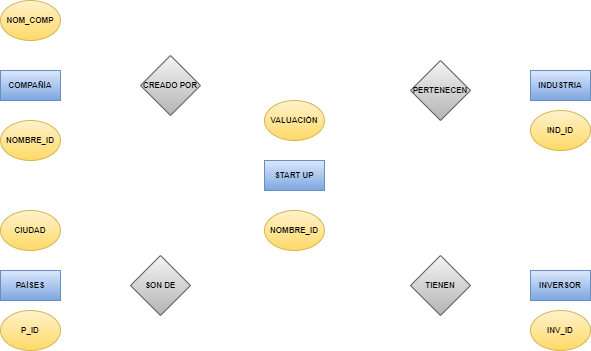

The diagram above was exported from draw.io. Its source (the exported page's mxGraphModel, read from the mxfile embedded in the PNG):
<mxGraphModel dx="868" dy="481" grid="1" gridSize="10" guides="1" tooltips="1" connect="1" arrows="1" fold="1" page="1" pageScale="1" pageWidth="827" pageHeight="1169" math="0" shadow="0">
  <root>
    <mxCell id="0" />
    <mxCell id="1" parent="0" />
    <mxCell id="iJjbu4blNjhLBI-ghCtv-4" value="INVERSOR" style="rounded=0;whiteSpace=wrap;html=1;fontSize=8;fontStyle=1;fillColor=#dae8fc;strokeColor=#6c8ebf;gradientColor=#7ea6e0;fontColor=#000000;" vertex="1" parent="1">
      <mxGeometry x="680" y="320" width="60" height="30" as="geometry" />
    </mxCell>
    <mxCell id="iJjbu4blNjhLBI-ghCtv-6" value="INDUSTRIA" style="rounded=0;whiteSpace=wrap;html=1;fontSize=8;fontStyle=1;fillColor=#dae8fc;strokeColor=#6c8ebf;gradientColor=#7ea6e0;fontColor=#000000;" vertex="1" parent="1">
      <mxGeometry x="680" y="120" width="60" height="30" as="geometry" />
    </mxCell>
    <mxCell id="iJjbu4blNjhLBI-ghCtv-7" value="START UP" style="rounded=0;whiteSpace=wrap;html=1;fontSize=8;fontStyle=1;fillColor=#dae8fc;strokeColor=#6c8ebf;gradientColor=#7ea6e0;fontColor=#000000;" vertex="1" parent="1">
      <mxGeometry x="414" y="210" width="60" height="30" as="geometry" />
    </mxCell>
    <mxCell id="iJjbu4blNjhLBI-ghCtv-8" value="PAÍSES" style="rounded=0;whiteSpace=wrap;html=1;fontSize=8;fontStyle=1;fillColor=#dae8fc;strokeColor=#6c8ebf;gradientColor=#7ea6e0;fontColor=#000000;" vertex="1" parent="1">
      <mxGeometry x="150" y="320" width="60" height="30" as="geometry" />
    </mxCell>
    <mxCell id="iJjbu4blNjhLBI-ghCtv-9" value="COMPAÑÍA" style="rounded=0;whiteSpace=wrap;html=1;fontSize=8;fontStyle=1;fillColor=#dae8fc;strokeColor=#6c8ebf;gradientColor=#7ea6e0;fontColor=#000000;" vertex="1" parent="1">
      <mxGeometry x="150" y="120" width="60" height="30" as="geometry" />
    </mxCell>
    <mxCell id="iJjbu4blNjhLBI-ghCtv-10" value="NOMBRE_ID" style="ellipse;whiteSpace=wrap;html=1;fontSize=8;fillColor=#fff2cc;strokeColor=#d6b656;gradientColor=#ffd966;fontStyle=1" vertex="1" parent="1">
      <mxGeometry x="414" y="260" width="60" height="40" as="geometry" />
    </mxCell>
    <mxCell id="iJjbu4blNjhLBI-ghCtv-11" value="NOMBRE_ID" style="ellipse;whiteSpace=wrap;html=1;fontSize=8;fillColor=#fff2cc;strokeColor=#d6b656;gradientColor=#ffd966;fontStyle=1" vertex="1" parent="1">
      <mxGeometry x="150" y="170" width="60" height="40" as="geometry" />
    </mxCell>
    <mxCell id="iJjbu4blNjhLBI-ghCtv-12" value="IND_ID" style="ellipse;whiteSpace=wrap;html=1;fontSize=8;fillColor=#fff2cc;strokeColor=#d6b656;gradientColor=#ffd966;fontStyle=1" vertex="1" parent="1">
      <mxGeometry x="680" y="160" width="60" height="40" as="geometry" />
    </mxCell>
    <mxCell id="iJjbu4blNjhLBI-ghCtv-13" value="INV_ID" style="ellipse;whiteSpace=wrap;html=1;fontSize=8;fillColor=#fff2cc;strokeColor=#d6b656;gradientColor=#ffd966;fontStyle=1" vertex="1" parent="1">
      <mxGeometry x="680" y="360" width="60" height="40" as="geometry" />
    </mxCell>
    <mxCell id="iJjbu4blNjhLBI-ghCtv-14" value="P_ID" style="ellipse;whiteSpace=wrap;html=1;fontSize=8;fillColor=#fff2cc;strokeColor=#d6b656;gradientColor=#ffd966;fontStyle=1" vertex="1" parent="1">
      <mxGeometry x="150" y="360" width="60" height="40" as="geometry" />
    </mxCell>
    <mxCell id="iJjbu4blNjhLBI-ghCtv-15" value="CREADO POR" style="rhombus;whiteSpace=wrap;html=1;fontSize=8;fillColor=#f5f5f5;gradientColor=#b3b3b3;strokeColor=#666666;fontStyle=1" vertex="1" parent="1">
      <mxGeometry x="290" y="105" width="60" height="60" as="geometry" />
    </mxCell>
    <mxCell id="iJjbu4blNjhLBI-ghCtv-16" value="SON DE" style="rhombus;whiteSpace=wrap;html=1;fontSize=8;fillColor=#f5f5f5;gradientColor=#b3b3b3;strokeColor=#666666;fontStyle=1" vertex="1" parent="1">
      <mxGeometry x="280" y="305" width="60" height="60" as="geometry" />
    </mxCell>
    <mxCell id="iJjbu4blNjhLBI-ghCtv-17" value="TIENEN" style="rhombus;whiteSpace=wrap;html=1;fontSize=8;fillColor=#f5f5f5;gradientColor=#b3b3b3;strokeColor=#666666;fontStyle=1" vertex="1" parent="1">
      <mxGeometry x="560" y="305" width="60" height="60" as="geometry" />
    </mxCell>
    <mxCell id="iJjbu4blNjhLBI-ghCtv-18" value="PERTENECEN" style="rhombus;whiteSpace=wrap;html=1;fontSize=8;fillColor=#f5f5f5;gradientColor=#b3b3b3;strokeColor=#666666;fontStyle=1" vertex="1" parent="1">
      <mxGeometry x="560" y="110" width="60" height="60" as="geometry" />
    </mxCell>
    <mxCell id="iJjbu4blNjhLBI-ghCtv-21" value="VALUACIÓN" style="ellipse;whiteSpace=wrap;html=1;fontSize=8;fillColor=#fff2cc;strokeColor=#d6b656;gradientColor=#ffd966;fontStyle=1" vertex="1" parent="1">
      <mxGeometry x="414" y="150" width="60" height="40" as="geometry" />
    </mxCell>
    <mxCell id="iJjbu4blNjhLBI-ghCtv-22" value="NOM_COMP" style="ellipse;whiteSpace=wrap;html=1;fontSize=8;fillColor=#fff2cc;strokeColor=#d6b656;gradientColor=#ffd966;fontStyle=1" vertex="1" parent="1">
      <mxGeometry x="150" y="50" width="60" height="40" as="geometry" />
    </mxCell>
    <mxCell id="iJjbu4blNjhLBI-ghCtv-23" value="CIUDAD" style="ellipse;whiteSpace=wrap;html=1;fontSize=8;fillColor=#fff2cc;strokeColor=#d6b656;gradientColor=#ffd966;fontStyle=1" vertex="1" parent="1">
      <mxGeometry x="150" y="260" width="60" height="40" as="geometry" />
    </mxCell>
  </root>
</mxGraphModel>